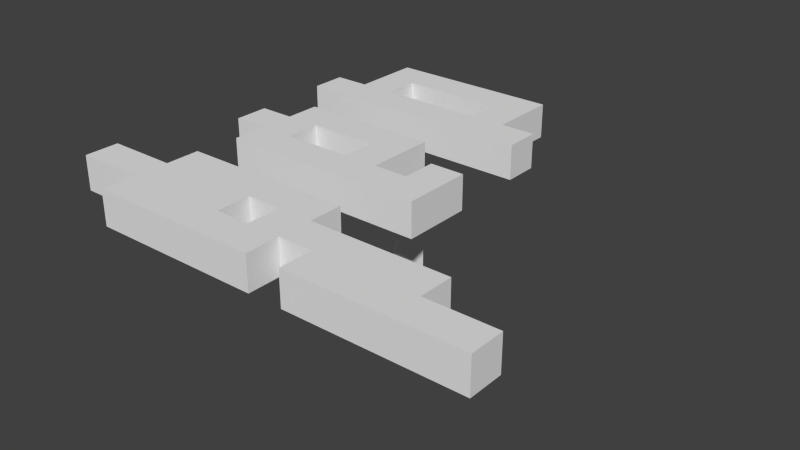 # Source: enviroment.blend  (saved by Blender 2.75.0; exported with 4.5.12 LTS)
import bpy
from mathutils import Matrix  # noqa: F401  (used for matrix-valued properties, if any)

bpy.ops.wm.read_factory_settings(use_empty=True)
scene = bpy.context.scene
scene.name = 'Scene'

# ---- collections
col_collection_1 = bpy.data.collections.new('Collection 1'); scene.collection.children.link(col_collection_1)

# ---- materials (node trees are filled in below, after node groups)
mat_material = bpy.data.materials.new('Material')
mat_material.alpha_threshold = 0.0
mat_material.use_transparent_shadow = False
mat_material.roughness = 0.5
mat_material.line_color = (0.0, 0.0, 0.0, 1.0)

# ---- material node trees

# ---- world
world_world = bpy.data.worlds.new('World'); scene.world = world_world
world_world.color = (0.05088, 0.05088, 0.05088)
world_world.use_sun_shadow = False
world_world.sun_shadow_jitter_overblur = 0.0
world_world.cycles.sampling_method = 'MANUAL'
world_world.cycles.sample_map_resolution = 256

# ---- meshes
me_cube_002 = bpy.data.meshes.new('Cube.002')
me_cube_002.from_pydata([(5.958, 1.208, 1.333), (-2.042, -0.7917, -0.6667), (-4.042, -0.7917, -0.6667), (-2.042, -2.792, 1.333), (-2.042, -2.792, -0.6667), (-4.042, -2.792, -0.6667), (-4.042, -2.792, 1.333), (-0.04167, -0.7917, 1.333), (-0.04167, -0.7917, -0.6667), (-0.04167, -2.792, -0.6667), (-0.04167, -2.792, 1.333), (1.958, -0.7917, 1.333), (1.958, -0.7917, -0.6667), (-0.04167, 1.208, 1.333), (1.958, -2.792, 1.333), (1.958, -2.792, -0.6667), (1.958, 3.208, -0.6667), (3.958, 3.208, -0.6667), (3.958, -0.7917, 1.333), (3.958, -0.7917, -0.6667), (3.958, -2.792, 1.333), (3.958, -2.792, -0.6667), (-0.04167, 3.208, -0.6667), (1.958, 1.208, 1.333), (1.958, 1.208, -0.6667), (3.958, 1.208, 1.333), (3.958, 1.208, -0.6667), (-0.04167, 3.208, 1.333), (3.958, 3.208, 1.333), (1.958, 3.208, 1.333), (-0.04167, 1.208, -0.6667), (-2.042, 1.208, -0.6667), (5.958, -0.7917, 1.333), (-2.042, 3.208, -0.6667), (-2.042, 3.208, 1.333), (-4.042, 1.208, -0.6667), (-4.042, 3.208, -0.6667), (-4.042, 3.208, 1.333), (-6.042, -2.792, 1.333), (-6.042, 1.208, -0.6667), (-6.042, 3.208, -0.6667), (-6.042, -0.7917, -0.6667), (-6.042, -0.7917, 1.333), (-6.042, 3.208, 1.333), (-6.042, 1.208, 1.333), (-6.042, -2.792, -0.6667), (-8.042, -0.7917, -0.6667), (-8.042, -0.7917, 1.333), (-8.042, 1.208, -0.6667), (-8.042, 1.208, 1.333), (5.958, -0.7917, -0.6667), (5.958, 1.208, -0.6667), (13.96, -0.7917, -0.6667), (13.96, -2.792, -0.6667), (13.96, -2.792, 1.333), (9.958, -2.792, 1.333), (9.958, 1.208, -0.6667), (9.958, 1.208, 1.333), (5.958, -2.792, 1.333), (7.958, 1.208, 1.333), (7.958, 1.208, -0.6667), (7.958, -2.792, 1.333), (7.958, -2.792, -0.6667), (7.958, -0.7917, -0.6667), (5.958, -2.792, -0.6667), (9.958, -2.792, -0.6667), (9.958, -0.7917, -0.6667), (11.96, 1.208, -0.6667), (11.96, 1.208, 1.333), (11.96, -2.792, -0.6667), (11.96, -0.7917, -0.6667), (11.96, -2.792, 1.333), (15.96, -0.7917, 1.333), (15.96, -2.792, 1.333), (15.96, -2.792, -0.6667), (15.96, -0.7917, -0.6667), (11.96, -0.7917, 1.333), (13.96, -0.7917, 1.333), (-10.04, -0.7917, -0.6667), (-10.04, -0.7917, 1.333), (-10.04, 1.208, -0.6667), (-10.04, 1.208, 1.333), (-2.042, -0.7917, 1.333), (-4.042, -0.7917, 1.333), (-2.042, 1.208, 1.333), (-4.042, 1.208, 1.333), (7.958, -0.7917, 1.333), (9.958, -0.7917, 1.333)], [], [(3, 4, 5, 6), (32, 50, 19, 18), (1, 2, 5, 4), (31, 1, 8, 30), (8, 1, 4, 9), (10, 9, 4, 3), (17, 28, 29, 16), (40, 43, 44, 39), (14, 15, 9, 10), (11, 7, 8, 12), (12, 8, 9, 15), (19, 12, 15, 21), (2, 41, 45, 5), (20, 21, 15, 14), (24, 12, 19, 26), (23, 11, 12, 24), (13, 7, 8, 30), (26, 25, 28, 17), (24, 26, 17, 16), (16, 22, 30, 24), (29, 27, 22, 16), (23, 24, 30, 13), (61, 62, 64, 58), (22, 33, 31, 30), (27, 34, 33, 22), (35, 2, 1, 31), (33, 36, 35, 31), (34, 37, 36, 33), (36, 37, 43, 40), (35, 36, 40, 39), (39, 41, 2, 35), (6, 5, 45, 38), (42, 41, 46, 47), (47, 46, 78, 79), (42, 38, 45, 41), (44, 49, 48, 39), (39, 48, 46, 41), (18, 19, 21, 20), (0, 25, 26, 51), (51, 26, 19, 50), (75, 52, 53, 74), (54, 53, 69, 71), (77, 76, 70, 52), (52, 70, 69, 53), (57, 59, 60, 56), (66, 63, 62, 65), (60, 63, 66, 56), (51, 50, 63, 60), (59, 0, 51, 60), (63, 50, 64, 62), (32, 58, 64, 50), (55, 65, 62, 61), (68, 57, 56, 67), (70, 66, 65, 69), (56, 66, 70, 67), (71, 69, 65, 55), (73, 74, 53, 54), (72, 77, 52, 75), (74, 73, 72, 75), (70, 76, 68, 67), (81, 79, 78, 80), (49, 81, 80, 48), (48, 80, 78, 46), (85, 83, 82, 84), (82, 83, 6, 3), (84, 82, 7, 13), (7, 82, 3, 10), (11, 7, 10, 14), (18, 11, 14, 20), (83, 42, 38, 6), (23, 11, 18, 25), (23, 25, 28, 29), (29, 27, 13, 23), (27, 34, 84, 13), (34, 37, 85, 84), (85, 37, 43, 44), (44, 42, 83, 85), (44, 49, 47, 42), (0, 25, 18, 32), (72, 77, 54, 73), (77, 76, 71, 54), (87, 86, 61, 55), (59, 86, 87, 57), (0, 32, 86, 59), (86, 32, 58, 61), (76, 87, 55, 71), (57, 87, 76, 68), (49, 81, 79, 47)])
_uv = me_cube_002.uv_layers.new(name='UVMap')
_uv.uv.foreach_set('vector', [0.9929, 0.9938, 0.9929, 0.4969, 0.4961, 0.4969, 0.4961, 0.9938, 0.9929, 0.9938, 0.9929, 0.4969, 0.4961, 0.4969, 0.4961, 0.9938, 0.4918, 0.4937, 0.4918, 0.008893, 0.007025, 0.008893, 0.007025, 0.4937, 0.4918, 0.4937, 0.4918, 0.008893, 0.007025, 0.008893, 0.007025, 0.4937, 0.4918, 0.4937, 0.4918, 0.008893, 0.007025, 0.008893, 0.007025, 0.4937, 0.9929, 0.9938, 0.9929, 0.4969, 0.4961, 0.4969, 0.4961, 0.9938, 0.4961, 0.9938, 0.4961, 0.4969, 0.9929, 0.4969, 0.9929, 0.9938, 0.4961, 0.9938, 0.4961, 0.4969, 0.9929, 0.4969, 0.9929, 0.9938, 0.9929, 0.9938, 0.9929, 0.4969, 0.4961, 0.4969, 0.4961, 0.9938, 0.9929, 0.9938, 0.4961, 0.9938, 0.4961, 0.4969, 0.9929, 0.4969, 0.4918, 0.4937, 0.4918, 0.008893, 0.007025, 0.008893, 0.007025, 0.4937, 0.4918, 0.4937, 0.4918, 0.008893, 0.007025, 0.008893, 0.007025, 0.4937, 0.4918, 0.4937, 0.4918, 0.008893, 0.007025, 0.008893, 0.007025, 0.4937, 0.9929, 0.9938, 0.9929, 0.4969, 0.4961, 0.4969, 0.4961, 0.9938, 0.4918, 0.4937, 0.4918, 0.008893, 0.007025, 0.008893, 0.007025, 0.4937, 0.9929, 0.9938, 0.4961, 0.9938, 0.4961, 0.4969, 0.9929, 0.4969, 0.9929, 0.9938, 0.4961, 0.9938, 0.4961, 0.4969, 0.9929, 0.4969, 0.9929, 0.4969, 0.9929, 0.9938, 0.4961, 0.9938, 0.4961, 0.4969, 0.007025, 0.008893, 0.4918, 0.008893, 0.4918, 0.4937, 0.007025, 0.4937, 0.4918, 0.4937, 0.4918, 0.008893, 0.007025, 0.008893, 0.007025, 0.4937, 0.9929, 0.9938, 0.4961, 0.9938, 0.4961, 0.4969, 0.9929, 0.4969, 0.9929, 0.9938, 0.9929, 0.4969, 0.4961, 0.4969, 0.4961, 0.9938, 0.9929, 0.9938, 0.9929, 0.4969, 0.4961, 0.4969, 0.4961, 0.9938, 0.4918, 0.4937, 0.4918, 0.008893, 0.007025, 0.008893, 0.007025, 0.4937, 0.9929, 0.9938, 0.4961, 0.9938, 0.4961, 0.4969, 0.9929, 0.4969, 0.4918, 0.4937, 0.4918, 0.008893, 0.007025, 0.008893, 0.007025, 0.4937, 0.4918, 0.4937, 0.4918, 0.008893, 0.007025, 0.008893, 0.007025, 0.4937, 0.9929, 0.9938, 0.4961, 0.9938, 0.4961, 0.4969, 0.9929, 0.4969, 0.9929, 0.4969, 0.9929, 0.9938, 0.4961, 0.9938, 0.4961, 0.4969, 0.007025, 0.008893, 0.4918, 0.008893, 0.4918, 0.4937, 0.007025, 0.4937, 0.4918, 0.4937, 0.4918, 0.008893, 0.007025, 0.008893, 0.007025, 0.4937, 0.9929, 0.9938, 0.9929, 0.4969, 0.4961, 0.4969, 0.4961, 0.9938, 0.9929, 0.9938, 0.9929, 0.4969, 0.4961, 0.4969, 0.4961, 0.9938, 0.9929, 0.9938, 0.9929, 0.4969, 0.4961, 0.4969, 0.4961, 0.9938, 0.9929, 0.9938, 0.4961, 0.9938, 0.4961, 0.4969, 0.9929, 0.4969, 0.9929, 0.9938, 0.4961, 0.9938, 0.4961, 0.4969, 0.9929, 0.4969, 0.4918, 0.4937, 0.4918, 0.008893, 0.007025, 0.008893, 0.007025, 0.4937, 0.9929, 0.9938, 0.9929, 0.4969, 0.4961, 0.4969, 0.4961, 0.9938, 0.9929, 0.9938, 0.4961, 0.9938, 0.4961, 0.4969, 0.9929, 0.4969, 0.4918, 0.4937, 0.4918, 0.008893, 0.007025, 0.008893, 0.007025, 0.4937, 0.4918, 0.4937, 0.4918, 0.008893, 0.007025, 0.008893, 0.007025, 0.4937, 0.9929, 0.9938, 0.9929, 0.4969, 0.4961, 0.4969, 0.4961, 0.9938, 0.9929, 0.9938, 0.4961, 0.9938, 0.4961, 0.4969, 0.9929, 0.4969, 0.4918, 0.4937, 0.4918, 0.008893, 0.007025, 0.008893, 0.007025, 0.4937, 0.9929, 0.9938, 0.4961, 0.9938, 0.4961, 0.4969, 0.9929, 0.4969, 0.4918, 0.4937, 0.4918, 0.008893, 0.007025, 0.008893, 0.007025, 0.4937, 0.4918, 0.4937, 0.4918, 0.008893, 0.007025, 0.008893, 0.007025, 0.4937, 0.4918, 0.4937, 0.4918, 0.008893, 0.007025, 0.008893, 0.007025, 0.4937, 0.9929, 0.9938, 0.4961, 0.9938, 0.4961, 0.4969, 0.9929, 0.4969, 0.4918, 0.4937, 0.4918, 0.008893, 0.007025, 0.008893, 0.007025, 0.4937, 0.9929, 0.9938, 0.4961, 0.9938, 0.4961, 0.4969, 0.9929, 0.4969, 0.9929, 0.9938, 0.9929, 0.4969, 0.4961, 0.4969, 0.4961, 0.9938, 0.9929, 0.9938, 0.4961, 0.9938, 0.4961, 0.4969, 0.9929, 0.4969, 0.4918, 0.4937, 0.4918, 0.008893, 0.007025, 0.008893, 0.007025, 0.4937, 0.4918, 0.4937, 0.4918, 0.008893, 0.007025, 0.008893, 0.007025, 0.4937, 0.9929, 0.9938, 0.9929, 0.4969, 0.4961, 0.4969, 0.4961, 0.9938, 0.9929, 0.9938, 0.9929, 0.4969, 0.4961, 0.4969, 0.4961, 0.9938, 0.9929, 0.9938, 0.4961, 0.9938, 0.4961, 0.4969, 0.9929, 0.4969, 0.9929, 0.4969, 0.9929, 0.9938, 0.4961, 0.9938, 0.4961, 0.4969, 0.9929, 0.4969, 0.9929, 0.9938, 0.4961, 0.9938, 0.4961, 0.4969, 0.9929, 0.9938, 0.4961, 0.9938, 0.4961, 0.4969, 0.9929, 0.4969, 0.9929, 0.9938, 0.4961, 0.9938, 0.4961, 0.4969, 0.9929, 0.4969, 0.4918, 0.4937, 0.4918, 0.008893, 0.007025, 0.008893, 0.007025, 0.4937, 0.4918, 0.4937, 0.4918, 0.008893, 0.007025, 0.008893, 0.007025, 0.4937, 0.4918, 0.4937, 0.4918, 0.008893, 0.007025, 0.008893, 0.007025, 0.4937, 0.4918, 0.4937, 0.4918, 0.008893, 0.007025, 0.008893, 0.007025, 0.4937, 0.4918, 0.4937, 0.4918, 0.008893, 0.007025, 0.008893, 0.007025, 0.4937, 0.4918, 0.4937, 0.4918, 0.008893, 0.007025, 0.008893, 0.007025, 0.4937, 0.4918, 0.4937, 0.4918, 0.008893, 0.007025, 0.008893, 0.007025, 0.4937, 0.4918, 0.4937, 0.4918, 0.008893, 0.007025, 0.008893, 0.007025, 0.4937, 0.4918, 0.4937, 0.4918, 0.008893, 0.007025, 0.008893, 0.007025, 0.4937, 0.007025, 0.008893, 0.4918, 0.008893, 0.4918, 0.4937, 0.007025, 0.4937, 0.4918, 0.4937, 0.4918, 0.008893, 0.007025, 0.008893, 0.007025, 0.4937, 0.4918, 0.4937, 0.4918, 0.008893, 0.007025, 0.008893, 0.007025, 0.4937, 0.4918, 0.4937, 0.4918, 0.008893, 0.007025, 0.008893, 0.007025, 0.4937, 0.007025, 0.008893, 0.4918, 0.008893, 0.4918, 0.4937, 0.007025, 0.4937, 0.4918, 0.4937, 0.4918, 0.008893, 0.007025, 0.008893, 0.007025, 0.4937, 0.4918, 0.4937, 0.4918, 0.008893, 0.007025, 0.008893, 0.007025, 0.4937, 0.4918, 0.4937, 0.4918, 0.008893, 0.007025, 0.008893, 0.007025, 0.4937, 0.4918, 0.4937, 0.4918, 0.008893, 0.007025, 0.008893, 0.007025, 0.4937, 0.4918, 0.4937, 0.4918, 0.008893, 0.007025, 0.008893, 0.007025, 0.4937, 0.4918, 0.4937, 0.4918, 0.008893, 0.007025, 0.008893, 0.007025, 0.4937, 0.4918, 0.4937, 0.4918, 0.008893, 0.007025, 0.008893, 0.007025, 0.4937, 0.4918, 0.4937, 0.4918, 0.008893, 0.007025, 0.008893, 0.007025, 0.4937, 0.4918, 0.4937, 0.4918, 0.008893, 0.007025, 0.008893, 0.007025, 0.4937, 0.4918, 0.4937, 0.4918, 0.008893, 0.007025, 0.008893, 0.007025, 0.4937, 0.4918, 0.4937, 0.4918, 0.008893, 0.007025, 0.008893, 0.007025, 0.4937, 0.4918, 0.4937, 0.4918, 0.008893, 0.007025, 0.008893, 0.007025, 0.4937])
me_cube_002.materials.append(mat_material)
me_cube_002.use_remesh_preserve_volume = False
me_cube_002.use_remesh_preserve_attributes = False
me_cube_002.use_mirror_vertex_groups = False
me_cube_002.update()
me_cube_001 = bpy.data.meshes.new('Cube.001')
me_cube_001.from_pydata([(-3.048, -0.7619, 1.333), (-3.048, -0.7619, -0.6667), (-3.048, -2.762, 1.333), (-3.048, -2.762, -0.6667), (-1.048, -0.7619, 1.333), (-1.048, -0.7619, -0.6667), (-1.048, -2.762, -0.6667), (-1.048, -2.762, 1.333), (0.9524, -0.7619, 1.333), (4.952, -0.7619, 1.333), (0.9524, -0.7619, -0.6667), (-1.048, 1.238, 1.333), (0.9524, -2.762, 1.333), (0.9524, -2.762, -0.6667), (0.9524, 3.238, -0.6667), (2.952, 3.238, -0.6667), (2.952, -0.7619, 1.333), (2.952, -0.7619, -0.6667), (2.952, -2.762, 1.333), (2.952, -2.762, -0.6667), (4.952, -0.7619, -0.6667), (4.952, -2.762, 1.333), (4.952, -2.762, -0.6667), (-1.048, 3.238, -0.6667), (0.9524, 1.238, 1.333), (0.9524, 1.238, -0.6667), (2.952, 1.238, 1.333), (2.952, 1.238, -0.6667), (-1.048, 3.238, 1.333), (2.952, 3.238, 1.333), (0.9524, 3.238, 1.333), (-1.048, 1.238, -0.6667), (-3.048, 1.238, -0.6667), (-3.048, 1.238, 1.333), (-3.048, 3.238, -0.6667), (-3.048, 3.238, 1.333), (-5.048, -2.762, 1.333), (-5.048, 1.238, -0.6667), (-5.048, 3.238, -0.6667), (-5.048, -0.7619, -0.6667), (-5.048, -0.7619, 1.333), (-5.048, 3.238, 1.333), (-5.048, 1.238, 1.333), (-5.048, -2.762, -0.6667), (6.952, -2.762, 1.333), (6.952, -0.7619, 1.333), (6.952, -0.7619, -0.6667), (-7.048, -0.7619, -0.6667), (-7.048, -0.7619, 1.333), (-7.048, 1.238, -0.6667), (-7.048, 1.238, 1.333), (6.952, -2.762, -0.6667), (4.952, 1.238, 1.333), (4.952, 1.238, -0.6667), (6.952, 1.238, 1.333), (6.952, 1.238, -0.6667)], [], [(2, 3, 43, 36), (33, 32, 1, 0), (37, 39, 1, 32), (4, 0, 1, 5), (5, 1, 3, 6), (7, 6, 3, 2), (20, 17, 19, 22), (15, 29, 30, 14), (38, 41, 42, 37), (12, 13, 6, 7), (8, 4, 5, 10), (10, 5, 6, 13), (17, 10, 13, 19), (18, 19, 13, 12), (9, 16, 17, 20), (21, 22, 19, 18), (25, 10, 17, 27), (24, 8, 10, 25), (26, 27, 17, 16), (27, 26, 29, 15), (25, 27, 15, 14), (14, 23, 31, 25), (30, 28, 23, 14), (24, 25, 31, 11), (11, 31, 32, 33), (23, 34, 32, 31), (28, 35, 34, 23), (32, 34, 38, 37), (34, 35, 41, 38), (1, 39, 43, 3), (55, 54, 52, 53), (40, 39, 47, 48), (50, 48, 47, 49), (40, 36, 43, 39), (45, 46, 51, 44), (42, 50, 49, 37), (37, 49, 47, 39), (20, 22, 51, 46), (21, 44, 51, 22), (52, 9, 20, 53), (53, 20, 46, 55), (54, 55, 46, 45), (42, 40, 0, 33), (4, 0, 2, 7), (9, 16, 18, 21), (8, 4, 7, 12), (16, 8, 12, 18), (24, 8, 16, 26), (24, 26, 29, 30), (30, 28, 11, 24), (28, 35, 33, 11), (33, 35, 41, 42), (0, 40, 36, 2), (42, 50, 48, 40), (9, 21, 44, 45), (52, 9, 45, 54)])
_uv = me_cube_001.uv_layers.new(name='UVMap')
_uv.uv.foreach_set('vector', [0.9929, 0.9938, 0.9929, 0.4969, 0.4961, 0.4969, 0.4961, 0.9938, 0.9929, 0.9938, 0.9929, 0.4969, 0.4961, 0.4969, 0.4961, 0.9938, 0.4918, 0.4937, 0.4918, 0.008893, 0.007025, 0.008893, 0.007025, 0.4937, 0.9929, 0.9938, 0.4961, 0.9938, 0.4961, 0.4969, 0.9929, 0.4969, 0.4918, 0.4937, 0.4918, 0.008893, 0.007025, 0.008893, 0.007025, 0.4937, 0.9929, 0.9938, 0.9929, 0.4969, 0.4961, 0.4969, 0.4961, 0.9938, 0.4918, 0.4937, 0.4918, 0.008893, 0.007025, 0.008893, 0.007025, 0.4937, 0.4961, 0.9938, 0.4961, 0.4969, 0.9929, 0.4969, 0.9929, 0.9938, 0.4961, 0.9938, 0.4961, 0.4969, 0.9929, 0.4969, 0.9929, 0.9938, 0.9929, 0.9938, 0.9929, 0.4969, 0.4961, 0.4969, 0.4961, 0.9938, 0.9929, 0.9938, 0.4961, 0.9938, 0.4961, 0.4969, 0.9929, 0.4969, 0.4918, 0.4937, 0.4918, 0.008893, 0.007025, 0.008893, 0.007025, 0.4937, 0.4918, 0.4937, 0.4918, 0.008893, 0.007025, 0.008893, 0.007025, 0.4937, 0.9929, 0.9938, 0.9929, 0.4969, 0.4961, 0.4969, 0.4961, 0.9938, 0.9929, 0.9938, 0.4961, 0.9938, 0.4961, 0.4969, 0.9929, 0.4969, 0.9929, 0.9938, 0.9929, 0.4969, 0.4961, 0.4969, 0.4961, 0.9938, 0.4918, 0.4937, 0.4918, 0.008893, 0.007025, 0.008893, 0.007025, 0.4937, 0.9929, 0.9938, 0.4961, 0.9938, 0.4961, 0.4969, 0.9929, 0.4969, 0.9929, 0.9938, 0.9929, 0.4969, 0.4961, 0.4969, 0.4961, 0.9938, 0.9929, 0.4969, 0.9929, 0.9938, 0.4961, 0.9938, 0.4961, 0.4969, 0.007025, 0.008893, 0.4918, 0.008893, 0.4918, 0.4937, 0.007025, 0.4937, 0.4918, 0.4937, 0.4918, 0.008893, 0.007025, 0.008893, 0.007025, 0.4937, 0.9929, 0.9938, 0.4961, 0.9938, 0.4961, 0.4969, 0.9929, 0.4969, 0.9929, 0.9938, 0.9929, 0.4969, 0.4961, 0.4969, 0.4961, 0.9938, 0.9929, 0.9938, 0.9929, 0.4969, 0.4961, 0.4969, 0.4961, 0.9938, 0.4918, 0.4937, 0.4918, 0.008893, 0.007025, 0.008893, 0.007025, 0.4937, 0.9929, 0.9938, 0.4961, 0.9938, 0.4961, 0.4969, 0.9929, 0.4969, 0.007025, 0.008893, 0.4918, 0.008893, 0.4918, 0.4937, 0.007025, 0.4937, 0.9929, 0.4969, 0.9929, 0.9938, 0.4961, 0.9938, 0.4961, 0.4969, 0.4918, 0.4937, 0.4918, 0.008893, 0.007025, 0.008893, 0.007025, 0.4937, 0.9929, 0.4969, 0.9929, 0.9938, 0.4961, 0.9938, 0.4961, 0.4969, 0.9929, 0.9938, 0.9929, 0.4969, 0.4961, 0.4969, 0.4961, 0.9938, 0.9929, 0.9938, 0.4961, 0.9938, 0.4961, 0.4969, 0.9929, 0.4969, 0.9929, 0.9938, 0.4961, 0.9938, 0.4961, 0.4969, 0.9929, 0.4969, 0.9929, 0.9938, 0.9929, 0.4969, 0.4961, 0.4969, 0.4961, 0.9938, 0.9929, 0.9938, 0.4961, 0.9938, 0.4961, 0.4969, 0.9929, 0.4969, 0.4918, 0.4937, 0.4918, 0.008893, 0.007025, 0.008893, 0.007025, 0.4937, 0.4918, 0.4937, 0.4918, 0.008893, 0.007025, 0.008893, 0.007025, 0.4937, 0.9929, 0.9938, 0.4961, 0.9938, 0.4961, 0.4969, 0.9929, 0.4969, 0.9929, 0.9938, 0.4961, 0.9938, 0.4961, 0.4969, 0.9929, 0.4969, 0.4918, 0.4937, 0.4918, 0.008893, 0.007025, 0.008893, 0.007025, 0.4937, 0.9929, 0.9938, 0.9929, 0.4969, 0.4961, 0.4969, 0.4961, 0.9938, 0.4918, 0.4937, 0.4918, 0.008893, 0.007025, 0.008893, 0.007025, 0.4937, 0.4918, 0.4937, 0.4918, 0.008893, 0.007025, 0.008893, 0.007025, 0.4937, 0.4918, 0.4937, 0.4918, 0.008893, 0.007025, 0.008893, 0.007025, 0.4937, 0.4918, 0.4937, 0.4918, 0.008893, 0.007025, 0.008893, 0.007025, 0.4937, 0.4918, 0.4937, 0.4918, 0.008893, 0.007025, 0.008893, 0.007025, 0.4937, 0.4918, 0.4937, 0.4918, 0.008893, 0.007025, 0.008893, 0.007025, 0.4937, 0.007025, 0.008893, 0.4918, 0.008893, 0.4918, 0.4937, 0.007025, 0.4937, 0.4918, 0.4937, 0.4918, 0.008893, 0.007025, 0.008893, 0.007025, 0.4937, 0.4918, 0.4937, 0.4918, 0.008893, 0.007025, 0.008893, 0.007025, 0.4937, 0.007025, 0.008893, 0.4918, 0.008893, 0.4918, 0.4937, 0.007025, 0.4937, 0.4918, 0.4937, 0.4918, 0.008893, 0.007025, 0.008893, 0.007025, 0.4937, 0.4918, 0.4937, 0.4918, 0.008893, 0.007025, 0.008893, 0.007025, 0.4937, 0.4918, 0.4937, 0.4918, 0.008893, 0.007025, 0.008893, 0.007025, 0.4937, 0.4918, 0.4937, 0.4918, 0.008893, 0.007025, 0.008893, 0.007025, 0.4937])
me_cube_001.materials.append(mat_material)
me_cube_001.use_remesh_preserve_volume = False
me_cube_001.use_remesh_preserve_attributes = False
me_cube_001.use_mirror_vertex_groups = False
me_cube_001.update()
me_cube_003 = bpy.data.meshes.new('Cube.003')
me_cube_003.from_pydata([(-1.0, -0.7143, 1.333), (-3.0, -0.7143, 1.333), (-1.0, -0.7143, -0.6667), (-3.0, -0.7143, -0.6667), (-1.0, -2.714, 1.333), (-1.0, -2.714, -0.6667), (-3.0, -2.714, -0.6667), (-3.0, -2.714, 1.333), (1.0, -0.7143, 1.333), (1.0, -0.7143, -0.6667), (1.0, -2.714, -0.6667), (1.0, -2.714, 1.333), (3.0, -0.7143, 1.333), (7.0, -0.7143, 1.333), (3.0, -0.7143, -0.6667), (1.0, 1.286, 1.333), (3.0, -2.714, 1.333), (3.0, -2.714, -0.6667), (3.0, 3.286, -0.6667), (5.0, 3.286, -0.6667), (5.0, -0.7143, 1.333), (5.0, -0.7143, -0.6667), (5.0, -2.714, 1.333), (5.0, -2.714, -0.6667), (7.0, -0.7143, -0.6667), (7.0, -2.714, 1.333), (7.0, -2.714, -0.6667), (1.0, 3.286, -0.6667), (3.0, 1.286, 1.333), (3.0, 1.286, -0.6667), (5.0, 1.286, 1.333), (5.0, 1.286, -0.6667), (1.0, 3.286, 1.333), (5.0, 3.286, 1.333), (3.0, 3.286, 1.333), (1.0, 1.286, -0.6667), (-1.0, 1.286, -0.6667), (-1.0, 1.286, 1.333), (-1.0, 3.286, -0.6667), (-1.0, 3.286, 1.333), (-3.0, 1.286, -0.6667), (-3.0, 1.286, 1.333), (-3.0, 3.286, -0.6667), (-3.0, 3.286, 1.333), (-5.0, -2.714, 1.333), (-5.0, 1.286, -0.6667), (-5.0, 3.286, -0.6667), (-5.0, -0.7143, -0.6667), (-5.0, -0.7143, 1.333), (-5.0, 3.286, 1.333), (-5.0, 1.286, 1.333), (-5.0, -2.714, -0.6667), (-7.0, -0.7143, -0.6667), (-7.0, -0.7143, 1.333), (-7.0, -2.714, -0.6667), (-7.0, -2.714, 1.333)], [], [(4, 5, 6, 7), (0, 1, 3, 2), (2, 3, 6, 5), (8, 0, 2, 9), (9, 2, 5, 10), (11, 10, 5, 4), (24, 21, 23, 26), (19, 33, 34, 18), (46, 49, 50, 45), (16, 17, 10, 11), (12, 8, 9, 14), (14, 9, 10, 17), (21, 14, 17, 23), (3, 47, 51, 6), (22, 23, 17, 16), (13, 20, 21, 24), (25, 26, 23, 22), (29, 14, 21, 31), (28, 12, 14, 29), (30, 31, 21, 20), (31, 30, 33, 19), (29, 31, 19, 18), (13, 24, 26, 25), (18, 27, 35, 29), (34, 32, 27, 18), (28, 29, 35, 15), (15, 35, 36, 37), (27, 38, 36, 35), (32, 39, 38, 27), (37, 36, 40, 41), (38, 42, 40, 36), (39, 43, 42, 38), (42, 43, 49, 46), (40, 42, 46, 45), (50, 48, 47, 45), (45, 47, 3, 40), (41, 40, 3, 1), (7, 6, 51, 44), (52, 53, 55, 54), (44, 51, 54, 55), (48, 53, 52, 47), (47, 52, 54, 51), (0, 1, 7, 4), (8, 0, 4, 11), (13, 20, 22, 25), (12, 8, 11, 16), (20, 12, 16, 22), (1, 48, 44, 7), (28, 12, 20, 30), (28, 30, 33, 34), (34, 32, 15, 28), (32, 39, 37, 15), (39, 43, 41, 37), (41, 43, 49, 50), (50, 48, 1, 41), (48, 53, 55, 44)])
_uv = me_cube_003.uv_layers.new(name='UVMap')
_uv.uv.foreach_set('vector', [0.9929, 0.9938, 0.9929, 0.4969, 0.4961, 0.4969, 0.4961, 0.9938, 0.9929, 0.9938, 0.4961, 0.9938, 0.4961, 0.4969, 0.9929, 0.4969, 0.4918, 0.4937, 0.4918, 0.008893, 0.007025, 0.008893, 0.007025, 0.4937, 0.9929, 0.9938, 0.4961, 0.9938, 0.4961, 0.4969, 0.9929, 0.4969, 0.4918, 0.4937, 0.4918, 0.008893, 0.007025, 0.008893, 0.007025, 0.4937, 0.9929, 0.9938, 0.9929, 0.4969, 0.4961, 0.4969, 0.4961, 0.9938, 0.4918, 0.4937, 0.4918, 0.008893, 0.007025, 0.008893, 0.007025, 0.4937, 0.4961, 0.9938, 0.4961, 0.4969, 0.9929, 0.4969, 0.9929, 0.9938, 0.4961, 0.9938, 0.4961, 0.4969, 0.9929, 0.4969, 0.9929, 0.9938, 0.9929, 0.9938, 0.9929, 0.4969, 0.4961, 0.4969, 0.4961, 0.9938, 0.9929, 0.9938, 0.4961, 0.9938, 0.4961, 0.4969, 0.9929, 0.4969, 0.4918, 0.4937, 0.4918, 0.008893, 0.007025, 0.008893, 0.007025, 0.4937, 0.4918, 0.4937, 0.4918, 0.008893, 0.007025, 0.008893, 0.007025, 0.4937, 0.4918, 0.4937, 0.4918, 0.008893, 0.007025, 0.008893, 0.007025, 0.4937, 0.9929, 0.9938, 0.9929, 0.4969, 0.4961, 0.4969, 0.4961, 0.9938, 0.9929, 0.9938, 0.4961, 0.9938, 0.4961, 0.4969, 0.9929, 0.4969, 0.9929, 0.9938, 0.9929, 0.4969, 0.4961, 0.4969, 0.4961, 0.9938, 0.4918, 0.4937, 0.4918, 0.008893, 0.007025, 0.008893, 0.007025, 0.4937, 0.9929, 0.9938, 0.4961, 0.9938, 0.4961, 0.4969, 0.9929, 0.4969, 0.9929, 0.9938, 0.9929, 0.4969, 0.4961, 0.4969, 0.4961, 0.9938, 0.9929, 0.4969, 0.9929, 0.9938, 0.4961, 0.9938, 0.4961, 0.4969, 0.007025, 0.008893, 0.4918, 0.008893, 0.4918, 0.4937, 0.007025, 0.4937, 0.9929, 0.9938, 0.9929, 0.4969, 0.4961, 0.4969, 0.4961, 0.9938, 0.4918, 0.4937, 0.4918, 0.008893, 0.007025, 0.008893, 0.007025, 0.4937, 0.9929, 0.9938, 0.4961, 0.9938, 0.4961, 0.4969, 0.9929, 0.4969, 0.9929, 0.9938, 0.9929, 0.4969, 0.4961, 0.4969, 0.4961, 0.9938, 0.9929, 0.9938, 0.9929, 0.4969, 0.4961, 0.4969, 0.4961, 0.9938, 0.4918, 0.4937, 0.4918, 0.008893, 0.007025, 0.008893, 0.007025, 0.4937, 0.9929, 0.9938, 0.4961, 0.9938, 0.4961, 0.4969, 0.9929, 0.4969, 0.9929, 0.9938, 0.9929, 0.4969, 0.4961, 0.4969, 0.4961, 0.9938, 0.4918, 0.4937, 0.4918, 0.008893, 0.007025, 0.008893, 0.007025, 0.4937, 0.9929, 0.9938, 0.4961, 0.9938, 0.4961, 0.4969, 0.9929, 0.4969, 0.9929, 0.4969, 0.9929, 0.9938, 0.4961, 0.9938, 0.4961, 0.4969, 0.007025, 0.008893, 0.4918, 0.008893, 0.4918, 0.4937, 0.007025, 0.4937, 0.9929, 0.9938, 0.4961, 0.9938, 0.4961, 0.4969, 0.9929, 0.4969, 0.4918, 0.4937, 0.4918, 0.008893, 0.007025, 0.008893, 0.007025, 0.4937, 0.9929, 0.9938, 0.9929, 0.4969, 0.4961, 0.4969, 0.4961, 0.9938, 0.9929, 0.9938, 0.9929, 0.4969, 0.4961, 0.4969, 0.4961, 0.9938, 0.4961, 0.9938, 0.4961, 0.4969, 0.9929, 0.4969, 0.9929, 0.9938, 0.9929, 0.9938, 0.9929, 0.4969, 0.4961, 0.4969, 0.4961, 0.9938, 0.9929, 0.9938, 0.4961, 0.9938, 0.4961, 0.4969, 0.9929, 0.4969, 0.4918, 0.4937, 0.4918, 0.008893, 0.007025, 0.008893, 0.007025, 0.4937, 0.4918, 0.4937, 0.4918, 0.008893, 0.007025, 0.008893, 0.007025, 0.4937, 0.4918, 0.4937, 0.4918, 0.008893, 0.007025, 0.008893, 0.007025, 0.4937, 0.4918, 0.4937, 0.4918, 0.008893, 0.007025, 0.008893, 0.007025, 0.4937, 0.4918, 0.4937, 0.4918, 0.008893, 0.007025, 0.008893, 0.007025, 0.4937, 0.4918, 0.4937, 0.4918, 0.008893, 0.007025, 0.008893, 0.007025, 0.4937, 0.4918, 0.4937, 0.4918, 0.008893, 0.007025, 0.008893, 0.007025, 0.4937, 0.4918, 0.4937, 0.4918, 0.008893, 0.007025, 0.008893, 0.007025, 0.4937, 0.007025, 0.008893, 0.4918, 0.008893, 0.4918, 0.4937, 0.007025, 0.4937, 0.4918, 0.4937, 0.4918, 0.008893, 0.007025, 0.008893, 0.007025, 0.4937, 0.4918, 0.4937, 0.4918, 0.008893, 0.007025, 0.008893, 0.007025, 0.4937, 0.4918, 0.4937, 0.4918, 0.008893, 0.007025, 0.008893, 0.007025, 0.4937, 0.007025, 0.008893, 0.4918, 0.008893, 0.4918, 0.4937, 0.007025, 0.4937, 0.4918, 0.4937, 0.4918, 0.008893, 0.007025, 0.008893, 0.007025, 0.4937, 0.4918, 0.4937, 0.4918, 0.008893, 0.007025, 0.008893, 0.007025, 0.4937])
me_cube_003.materials.append(mat_material)
me_cube_003.use_remesh_preserve_volume = False
me_cube_003.use_remesh_preserve_attributes = False
me_cube_003.use_mirror_vertex_groups = False
me_cube_003.update()
me_cube = bpy.data.meshes.new('Cube')
me_cube.from_pydata([(3.994, 1.0, -4.0), (3.994, 1.0, -6.0), (1.994, 1.0, -6.0), (1.994, 1.0, -4.0), (-5.043, 1.0, -6.0), (-5.043, -1.0, -6.0), (-3.043, -1.0, -6.0), (-3.043, 1.0, -6.0), (-5.043, 1.0, -4.0), (-5.043, -1.0, -4.0), (-3.043, -1.0, -4.0), (0.9724, 1.0, -6.0), (0.9724, -1.0, -6.0), (-1.028, -1.0, -6.0), (-1.028, 1.0, -6.0)], [], [(0, 3, 2, 1), (7, 4, 5, 6), (4, 8, 9, 5), (5, 9, 10, 6), (11, 12, 13, 14)])
_uv = me_cube.uv_layers.new(name='UVMap')
_uv.uv.foreach_set('vector', [0.9929, 0.9938, 0.4961, 0.9938, 0.4961, 0.4969, 0.9929, 0.4969, 0.007025, 0.008893, 0.4918, 0.008893, 0.4918, 0.4937, 0.007025, 0.4937, 0.9929, 0.4969, 0.9929, 0.9938, 0.4961, 0.9938, 0.4961, 0.4969, 0.4961, 0.9938, 0.4961, 0.4969, 0.9929, 0.4969, 0.9929, 0.9938, 0.4918, 0.4937, 0.007025, 0.4937, 0.007025, 0.008893, 0.4918, 0.008893])
me_cube.materials.append(mat_material)
me_cube.use_remesh_preserve_volume = False
me_cube.use_remesh_preserve_attributes = False
me_cube.use_mirror_vertex_groups = False
me_cube.update()

# ---- objects
ob_level3 = bpy.data.objects.new('level3', me_cube_002)
ob_level2 = bpy.data.objects.new('level2', me_cube_001)
ob_level1 = bpy.data.objects.new('level1', me_cube_003)
ob_floor = bpy.data.objects.new('floor', me_cube)

# ---- transforms, parenting, visibility, modifiers, constraints
ob_level3.location = (0.2053, -8.621, 0.6667)
ob_level3.lock_rotations_4d = False
ob_level3.empty_display_type = 'ARROWS'
ob_level3.lineart.crease_threshold = 0.0
ob_level2.location = (-0.548, -0.1804, 0.6667)
ob_level2.lock_rotations_4d = False
ob_level2.empty_display_type = 'ARROWS'
ob_level2.lineart.crease_threshold = 0.0
ob_level1.location = (-0.8364, 8.318, 0.6667)
ob_level1.lock_rotations_4d = False
ob_level1.empty_display_type = 'ARROWS'
ob_level1.lineart.crease_threshold = 0.0
ob_floor.location = (0.0, 0.0, 1.0)
ob_floor.lock_rotations_4d = False
ob_floor.empty_display_type = 'ARROWS'
ob_floor.lineart.crease_threshold = 0.0

# ---- collection membership
col_collection_1.objects.link(ob_level3)
col_collection_1.objects.link(ob_level2)
col_collection_1.objects.link(ob_level1)
col_collection_1.objects.link(ob_floor)

# ---- scene / render settings (as saved in the file)
scene.frame_start = 1; scene.frame_end = 250; scene.frame_set(1)
scene.render.engine = 'BLENDER_EEVEE_NEXT'
scene.render.resolution_percentage = 50
scene.render.dither_intensity = 0.0
scene.cycles.use_denoising = False
scene.cycles.samples = 10
scene.cycles.sampling_pattern = 'TABULATED_SOBOL'
scene.cycles.light_sampling_threshold = 0.0
scene.cycles.use_adaptive_sampling = False
scene.cycles.use_light_tree = False
scene.cycles.blur_glossy = 0.0
scene.cycles.pixel_filter_type = 'GAUSSIAN'
scene.cycles.sample_clamp_indirect = 0.0
scene.view_settings.view_transform = 'Standard'
bpy.context.view_layer.update()

# ---- added for rendering (the .blend has no active camera and no usable light): camera, sun
cam_auto = bpy.data.cameras.new('AutoCamera')
cam_auto.lens = 50.0
cam_auto.sensor_width = 36.0
cam_auto.clip_end = 1000.0
ob_auto_camera = bpy.data.objects.new('AutoCamera', cam_auto)
scene.collection.objects.link(ob_auto_camera)
ob_auto_camera.location = (35.9377, -39.2332, 24.7193)
ob_auto_camera.rotation_euler = (1.09748, -7.21219e-08, 0.694738)
scene.camera = ob_auto_camera
light_auto_sun = bpy.data.lights.new('AutoSun', 'SUN')
light_auto_sun.energy = 3.0
light_auto_sun.angle = 0.0523599
ob_auto_sun = bpy.data.objects.new('AutoSun', light_auto_sun)
scene.collection.objects.link(ob_auto_sun)
ob_auto_sun.rotation_euler = (0.872665, 0.174533, 0.523599)
bpy.context.view_layer.update()

